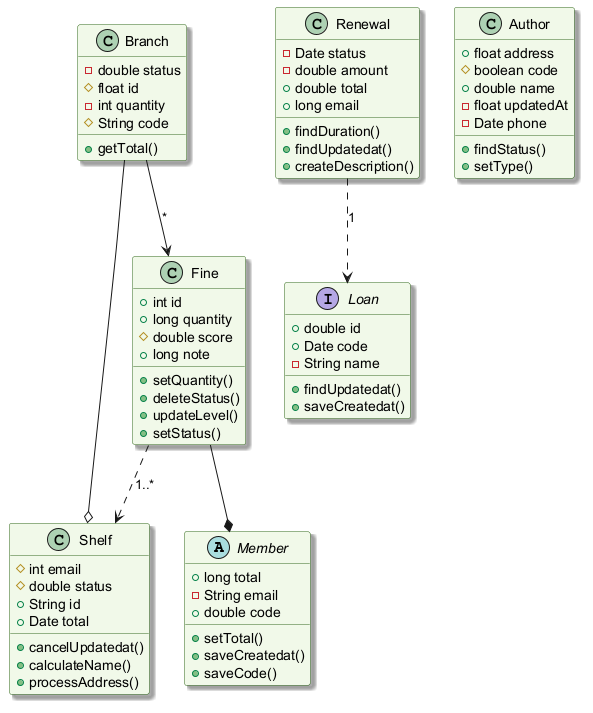

The diagram above was rendered by PlantUML. Its source (embedded in the PNG):
@startuml
skinparam backgroundColor #FFFFFF
skinparam classBackgroundColor #F1F8E9
skinparam classBorderColor #33691E
skinparam shadowing true
abstract class Member {
  +long total
  -String email
  +double code
  +setTotal()
  +saveCreatedat()
  +saveCode()
}
class Renewal {
  -Date status
  -double amount
  +double total
  +long email
  +findDuration()
  +findUpdatedat()
  +createDescription()
}
class Shelf {
  #int email
  #double status
  +String id
  +Date total
  +cancelUpdatedat()
  +calculateName()
  +processAddress()
}
interface Loan {
  +double id
  +Date code
  -String name
  +findUpdatedat()
  +saveCreatedat()
}
class Author {
  +float address
  #boolean code
  +double name
  -float updatedAt
  -Date phone
  +findStatus()
  +setType()
}
class Fine {
  +int id
  +long quantity
  #double score
  +long note
  +setQuantity()
  +deleteStatus()
  +updateLevel()
  +setStatus()
}
class Branch {
  -double status
  #float id
  -int quantity
  #String code
  +getTotal()
}
Renewal ..> Loan : "1"
Fine ..> Shelf : "1..*"
Branch --> Fine : "*"
Fine --* Member
Branch --o Shelf
@enduml